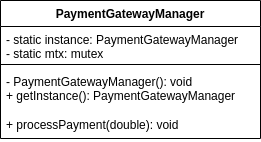

The diagram above was exported from draw.io. Its source (the exported page's mxGraphModel, read from the mxfile embedded in the PNG):
<mxGraphModel dx="880" dy="459" grid="0" gridSize="1" guides="1" tooltips="1" connect="1" arrows="1" fold="1" page="1" pageScale="1" pageWidth="1100" pageHeight="850" math="0" shadow="0">
  <root>
    <mxCell id="0" />
    <mxCell id="1" parent="0" />
    <mxCell id="2O5wXuV34IF1631E_sIG-4" value="PaymentGatewayManager" style="swimlane;fontStyle=1;align=center;verticalAlign=top;childLayout=stackLayout;horizontal=1;startSize=26;horizontalStack=0;resizeParent=1;resizeParentMax=0;resizeLast=0;collapsible=1;marginBottom=0;whiteSpace=wrap;html=1;" vertex="1" parent="1">
      <mxGeometry x="300" y="40" width="260" height="138" as="geometry">
        <mxRectangle x="340" y="200" width="190" height="30" as="alternateBounds" />
      </mxGeometry>
    </mxCell>
    <mxCell id="2O5wXuV34IF1631E_sIG-5" value="- static&amp;nbsp;instance:&amp;nbsp;PaymentGatewayManager&lt;br&gt;- static mtx:&amp;nbsp;mutex" style="text;strokeColor=none;fillColor=none;align=left;verticalAlign=top;spacingLeft=4;spacingRight=4;overflow=hidden;rotatable=0;points=[[0,0.5],[1,0.5]];portConstraint=eastwest;whiteSpace=wrap;html=1;" vertex="1" parent="2O5wXuV34IF1631E_sIG-4">
      <mxGeometry y="26" width="260" height="34" as="geometry" />
    </mxCell>
    <mxCell id="2O5wXuV34IF1631E_sIG-6" value="" style="line;strokeWidth=1;fillColor=none;align=left;verticalAlign=middle;spacingTop=-1;spacingLeft=3;spacingRight=3;rotatable=0;labelPosition=right;points=[];portConstraint=eastwest;strokeColor=inherit;" vertex="1" parent="2O5wXuV34IF1631E_sIG-4">
      <mxGeometry y="60" width="260" height="8" as="geometry" />
    </mxCell>
    <mxCell id="2O5wXuV34IF1631E_sIG-7" value="- PaymentGatewayManager(): void&lt;br&gt;+ getInstance(): PaymentGatewayManager&lt;br&gt;&lt;br&gt;+ processPayment(double): void" style="text;strokeColor=none;fillColor=none;align=left;verticalAlign=top;spacingLeft=4;spacingRight=4;overflow=hidden;rotatable=0;points=[[0,0.5],[1,0.5]];portConstraint=eastwest;whiteSpace=wrap;html=1;" vertex="1" parent="2O5wXuV34IF1631E_sIG-4">
      <mxGeometry y="68" width="260" height="70" as="geometry" />
    </mxCell>
  </root>
</mxGraphModel>